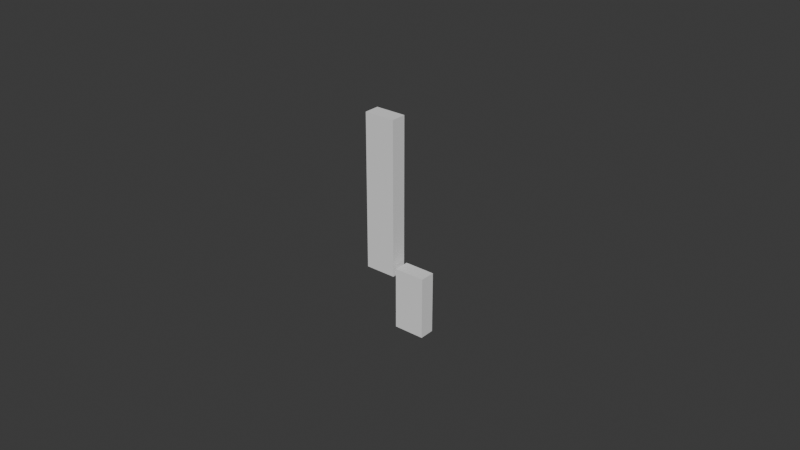 # Source: firing_mechanism.blend  (saved by Blender 4.4.32; exported with 4.5.12 LTS)
import bpy
from mathutils import Matrix  # noqa: F401  (used for matrix-valued properties, if any)

bpy.ops.wm.read_factory_settings(use_empty=True)
scene = bpy.context.scene
scene.name = 'Scene'

# ---- collections
col_collection = bpy.data.collections.new('Collection'); scene.collection.children.link(col_collection)

# ---- world
world_world = bpy.data.worlds.new('World'); scene.world = world_world
world_world.use_nodes = True; world_world.node_tree.nodes.clear()
_N = world_world.node_tree.nodes; _L = world_world.node_tree.links
n0 = _N.new('ShaderNodeOutputWorld'); n0.name = 'World Output'; n0.location = (300, 300)
n1 = _N.new('ShaderNodeBackground'); n1.name = 'Background'; n1.location = (10, 300)
n1.inputs[0].default_value = (0.05088, 0.05088, 0.05088, 1.0)
_L.new(n1.outputs[0], n0.inputs[0])
n0.is_active_output = True
world_world.color = (0.05088, 0.05088, 0.05088)
world_world.sun_shadow_jitter_overblur = 0.0

# ---- meshes
me_cube_001 = bpy.data.meshes.new('Cube.001')
me_cube_001.from_pydata([(-1.0, -1.0, -1.0), (-1.0, -1.0, 1.0), (-1.0, 1.0, -1.0), (-1.0, 1.0, 1.0), (1.0, -1.0, -1.0), (1.0, -1.0, 1.0), (1.0, 1.0, -1.0), (1.0, 1.0, 1.0)], [], [(0, 1, 3, 2), (2, 3, 7, 6), (6, 7, 5, 4), (4, 5, 1, 0), (2, 6, 4, 0), (7, 3, 1, 5)])
_uv = me_cube_001.uv_layers.new(name='UVMap')
_uv.uv.foreach_set('vector', [0.375, 0.0, 0.625, 0.0, 0.625, 0.25, 0.375, 0.25, 0.375, 0.25, 0.625, 0.25, 0.625, 0.5, 0.375, 0.5, 0.375, 0.5, 0.625, 0.5, 0.625, 0.75, 0.375, 0.75, 0.375, 0.75, 0.625, 0.75, 0.625, 1.0, 0.375, 1.0, 0.125, 0.5, 0.375, 0.5, 0.375, 0.75, 0.125, 0.75, 0.625, 0.5, 0.875, 0.5, 0.875, 0.75, 0.625, 0.75])
me_cube_001.update()
me_cube_002 = bpy.data.meshes.new('Cube.002')
me_cube_002.from_pydata([(-1.0, -1.0, -1.0), (-1.0, -1.0, 1.0), (-1.0, 1.0, -1.0), (-1.0, 1.0, 1.0), (1.0, -1.0, -1.0), (1.0, -1.0, 1.0), (1.0, 1.0, -1.0), (1.0, 1.0, 1.0)], [], [(0, 1, 3, 2), (2, 3, 7, 6), (6, 7, 5, 4), (4, 5, 1, 0), (2, 6, 4, 0), (7, 3, 1, 5)])
_uv = me_cube_002.uv_layers.new(name='UVMap')
_uv.uv.foreach_set('vector', [0.375, 0.0, 0.625, 0.0, 0.625, 0.25, 0.375, 0.25, 0.375, 0.25, 0.625, 0.25, 0.625, 0.5, 0.375, 0.5, 0.375, 0.5, 0.625, 0.5, 0.625, 0.75, 0.375, 0.75, 0.375, 0.75, 0.625, 0.75, 0.625, 1.0, 0.375, 1.0, 0.125, 0.5, 0.375, 0.5, 0.375, 0.75, 0.125, 0.75, 0.625, 0.5, 0.875, 0.5, 0.875, 0.75, 0.625, 0.75])
me_cube_002.update()

# ---- objects
ob_cube = bpy.data.objects.new('Cube', me_cube_001)
ob_cube_001 = bpy.data.objects.new('Cube.001', me_cube_002)

# ---- transforms, parenting, visibility, modifiers, constraints
ob_cube.location = (0.0, 0.0, 0.0)
ob_cube.scale = (0.005, 0.0025, 0.025)
ob_cube_001.location = (0.011, 0.0, -0.032)
ob_cube_001.scale = (0.005, 0.0025, 0.01)

# ---- collection membership
col_collection.objects.link(ob_cube)
col_collection.objects.link(ob_cube_001)

# ---- scene / render settings (as saved in the file)
scene.frame_start = 1; scene.frame_end = 250; scene.frame_set(1)
scene.render.engine = 'BLENDER_EEVEE_NEXT'
bpy.context.view_layer.update()

# ---- added for rendering (the .blend has no active camera and no usable light): camera, sun
cam_auto = bpy.data.cameras.new('AutoCamera')
cam_auto.lens = 50.0
cam_auto.sensor_width = 36.0
cam_auto.clip_end = 1000.0
ob_auto_camera = bpy.data.objects.new('AutoCamera', cam_auto)
scene.collection.objects.link(ob_auto_camera)
ob_auto_camera.location = (0.190545, -0.222054, 0.139536)
ob_auto_camera.rotation_euler = (1.09748, -7.21219e-08, 0.694738)
scene.camera = ob_auto_camera
light_auto_sun = bpy.data.lights.new('AutoSun', 'SUN')
light_auto_sun.energy = 3.0
light_auto_sun.angle = 0.0523599
ob_auto_sun = bpy.data.objects.new('AutoSun', light_auto_sun)
scene.collection.objects.link(ob_auto_sun)
ob_auto_sun.rotation_euler = (0.872665, 0.174533, 0.523599)
bpy.context.view_layer.update()

